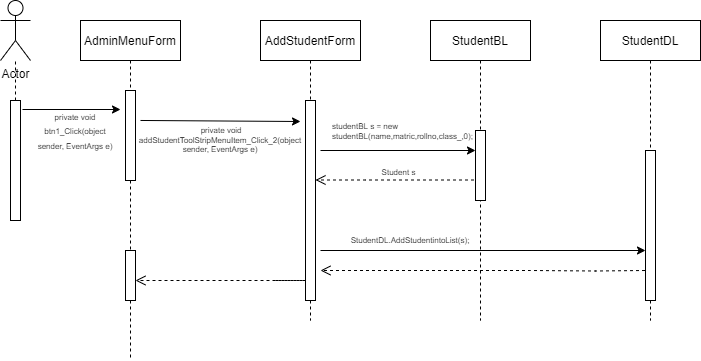

The diagram above was exported from draw.io. Its source (the exported page's mxGraphModel, read from the mxfile embedded in the PNG):
<mxGraphModel dx="868" dy="450" grid="1" gridSize="10" guides="1" tooltips="1" connect="1" arrows="1" fold="1" page="1" pageScale="1" pageWidth="850" pageHeight="1100" math="0" shadow="0">
  <root>
    <mxCell id="0" />
    <mxCell id="1" parent="0" />
    <mxCell id="3nuBFxr9cyL0pnOWT2aG-1" value="AdminMenuForm" style="shape=umlLifeline;perimeter=lifelinePerimeter;container=1;collapsible=0;recursiveResize=0;rounded=0;shadow=0;strokeWidth=1;" parent="1" vertex="1">
      <mxGeometry x="120" y="80" width="100" height="340" as="geometry" />
    </mxCell>
    <mxCell id="3nuBFxr9cyL0pnOWT2aG-2" value="" style="points=[];perimeter=orthogonalPerimeter;rounded=0;shadow=0;strokeWidth=1;" parent="3nuBFxr9cyL0pnOWT2aG-1" vertex="1">
      <mxGeometry x="45" y="70" width="10" height="90" as="geometry" />
    </mxCell>
    <mxCell id="Lc5wTvowb5RGeflgj6XK-6" value="&lt;font style=&quot;font-size: 8px;&quot;&gt;private void btn1_Click(object sender, EventArgs e)&lt;/font&gt;" style="text;html=1;strokeColor=none;fillColor=none;align=center;verticalAlign=middle;whiteSpace=wrap;rounded=0;" vertex="1" parent="3nuBFxr9cyL0pnOWT2aG-1">
      <mxGeometry x="-50" y="95" width="90" height="30" as="geometry" />
    </mxCell>
    <mxCell id="Lc5wTvowb5RGeflgj6XK-20" value="" style="html=1;points=[];perimeter=orthogonalPerimeter;fontSize=8;" vertex="1" parent="3nuBFxr9cyL0pnOWT2aG-1">
      <mxGeometry x="45" y="230" width="10" height="50" as="geometry" />
    </mxCell>
    <mxCell id="3nuBFxr9cyL0pnOWT2aG-5" value="AddStudentForm" style="shape=umlLifeline;perimeter=lifelinePerimeter;container=1;collapsible=0;recursiveResize=0;rounded=0;shadow=0;strokeWidth=1;" parent="1" vertex="1">
      <mxGeometry x="300" y="80" width="100" height="300" as="geometry" />
    </mxCell>
    <mxCell id="3nuBFxr9cyL0pnOWT2aG-6" value="" style="points=[];perimeter=orthogonalPerimeter;rounded=0;shadow=0;strokeWidth=1;" parent="3nuBFxr9cyL0pnOWT2aG-5" vertex="1">
      <mxGeometry x="45" y="80" width="10" height="200" as="geometry" />
    </mxCell>
    <mxCell id="Lc5wTvowb5RGeflgj6XK-18" value="Student s" style="html=1;verticalAlign=bottom;endArrow=open;dashed=1;endSize=8;rounded=0;fontSize=8;" edge="1" parent="3nuBFxr9cyL0pnOWT2aG-5" source="Lc5wTvowb5RGeflgj6XK-9">
      <mxGeometry relative="1" as="geometry">
        <mxPoint x="135" y="159.5" as="sourcePoint" />
        <mxPoint x="55" y="159.5" as="targetPoint" />
        <Array as="points">
          <mxPoint x="105" y="159.5" />
        </Array>
      </mxGeometry>
    </mxCell>
    <mxCell id="3nuBFxr9cyL0pnOWT2aG-4" value="" style="points=[];perimeter=orthogonalPerimeter;rounded=0;shadow=0;strokeWidth=1;" parent="1" vertex="1">
      <mxGeometry x="220" y="205" height="80" as="geometry" />
    </mxCell>
    <mxCell id="Lc5wTvowb5RGeflgj6XK-1" value="Actor" style="shape=umlActor;verticalLabelPosition=bottom;verticalAlign=top;html=1;outlineConnect=0;" vertex="1" parent="1">
      <mxGeometry x="40" y="60" width="30" height="60" as="geometry" />
    </mxCell>
    <mxCell id="Lc5wTvowb5RGeflgj6XK-2" value="" style="points=[];perimeter=orthogonalPerimeter;rounded=0;shadow=0;strokeWidth=1;" vertex="1" parent="1">
      <mxGeometry x="50" y="160" width="10" height="120" as="geometry" />
    </mxCell>
    <mxCell id="Lc5wTvowb5RGeflgj6XK-4" value="" style="endArrow=none;dashed=1;html=1;rounded=0;" edge="1" parent="1" source="Lc5wTvowb5RGeflgj6XK-2" target="Lc5wTvowb5RGeflgj6XK-1">
      <mxGeometry width="50" height="50" relative="1" as="geometry">
        <mxPoint x="400" y="260" as="sourcePoint" />
        <mxPoint x="450" y="210" as="targetPoint" />
      </mxGeometry>
    </mxCell>
    <mxCell id="Lc5wTvowb5RGeflgj6XK-5" value="" style="endArrow=classic;html=1;rounded=0;exitX=1.2;exitY=0.075;exitDx=0;exitDy=0;exitPerimeter=0;" edge="1" parent="1" source="Lc5wTvowb5RGeflgj6XK-2">
      <mxGeometry width="50" height="50" relative="1" as="geometry">
        <mxPoint x="400" y="260" as="sourcePoint" />
        <mxPoint x="160" y="169" as="targetPoint" />
      </mxGeometry>
    </mxCell>
    <mxCell id="Lc5wTvowb5RGeflgj6XK-7" value="" style="endArrow=classic;html=1;rounded=0;fontSize=8;exitX=1.5;exitY=0.333;exitDx=0;exitDy=0;exitPerimeter=0;" edge="1" parent="1" source="3nuBFxr9cyL0pnOWT2aG-2">
      <mxGeometry width="50" height="50" relative="1" as="geometry">
        <mxPoint x="400" y="240" as="sourcePoint" />
        <mxPoint x="340" y="181" as="targetPoint" />
      </mxGeometry>
    </mxCell>
    <mxCell id="Lc5wTvowb5RGeflgj6XK-8" value="&amp;nbsp;private void addStudentToolStripMenuItem_Click_2(object sender, EventArgs e)" style="text;html=1;strokeColor=none;fillColor=none;align=center;verticalAlign=middle;whiteSpace=wrap;rounded=0;fontSize=8;" vertex="1" parent="1">
      <mxGeometry x="210" y="190" width="100" height="20" as="geometry" />
    </mxCell>
    <mxCell id="Lc5wTvowb5RGeflgj6XK-9" value="StudentBL" style="shape=umlLifeline;perimeter=lifelinePerimeter;container=1;collapsible=0;recursiveResize=0;rounded=0;shadow=0;strokeWidth=1;" vertex="1" parent="1">
      <mxGeometry x="470" y="80" width="100" height="300" as="geometry" />
    </mxCell>
    <mxCell id="Lc5wTvowb5RGeflgj6XK-10" value="" style="points=[];perimeter=orthogonalPerimeter;rounded=0;shadow=0;strokeWidth=1;" vertex="1" parent="Lc5wTvowb5RGeflgj6XK-9">
      <mxGeometry x="45" y="110" width="10" height="70" as="geometry" />
    </mxCell>
    <mxCell id="Lc5wTvowb5RGeflgj6XK-11" value="" style="endArrow=classic;html=1;rounded=0;" edge="1" parent="Lc5wTvowb5RGeflgj6XK-9">
      <mxGeometry width="50" height="50" relative="1" as="geometry">
        <mxPoint x="-110" y="130" as="sourcePoint" />
        <mxPoint x="45" y="130" as="targetPoint" />
      </mxGeometry>
    </mxCell>
    <mxCell id="Lc5wTvowb5RGeflgj6XK-12" value="studentBL s = new studentBL(name,matric,rollno,class_,0);" style="text;whiteSpace=wrap;html=1;fontSize=8;" vertex="1" parent="1">
      <mxGeometry x="370" y="175" width="121" height="30" as="geometry" />
    </mxCell>
    <mxCell id="Lc5wTvowb5RGeflgj6XK-13" value="StudentDL" style="shape=umlLifeline;perimeter=lifelinePerimeter;container=1;collapsible=0;recursiveResize=0;rounded=0;shadow=0;strokeWidth=1;" vertex="1" parent="1">
      <mxGeometry x="640" y="80" width="100" height="300" as="geometry" />
    </mxCell>
    <mxCell id="Lc5wTvowb5RGeflgj6XK-14" value="" style="points=[];perimeter=orthogonalPerimeter;rounded=0;shadow=0;strokeWidth=1;" vertex="1" parent="Lc5wTvowb5RGeflgj6XK-13">
      <mxGeometry x="45" y="130" width="10" height="150" as="geometry" />
    </mxCell>
    <mxCell id="Lc5wTvowb5RGeflgj6XK-16" value="StudentDL.AddStudentintoList(s);" style="text;html=1;strokeColor=none;fillColor=none;align=center;verticalAlign=middle;whiteSpace=wrap;rounded=0;fontSize=8;" vertex="1" parent="1">
      <mxGeometry x="420" y="285" width="60" height="30" as="geometry" />
    </mxCell>
    <mxCell id="Lc5wTvowb5RGeflgj6XK-15" value="" style="endArrow=classic;html=1;rounded=0;" edge="1" parent="1">
      <mxGeometry width="50" height="50" relative="1" as="geometry">
        <mxPoint x="360" y="310" as="sourcePoint" />
        <mxPoint x="685" y="310" as="targetPoint" />
      </mxGeometry>
    </mxCell>
    <mxCell id="Lc5wTvowb5RGeflgj6XK-21" value="" style="html=1;verticalAlign=bottom;endArrow=open;dashed=1;endSize=8;rounded=0;fontSize=8;" edge="1" parent="1">
      <mxGeometry relative="1" as="geometry">
        <mxPoint x="684.5" y="330" as="sourcePoint" />
        <mxPoint x="360" y="330" as="targetPoint" />
        <Array as="points">
          <mxPoint x="635" y="330.5" />
          <mxPoint x="570" y="330" />
        </Array>
      </mxGeometry>
    </mxCell>
    <mxCell id="Lc5wTvowb5RGeflgj6XK-22" value="" style="html=1;verticalAlign=bottom;endArrow=open;dashed=1;endSize=8;rounded=0;fontSize=8;" edge="1" parent="1">
      <mxGeometry relative="1" as="geometry">
        <mxPoint x="315" y="340" as="sourcePoint" />
        <mxPoint x="175" y="340" as="targetPoint" />
        <Array as="points">
          <mxPoint x="345" y="340" />
        </Array>
      </mxGeometry>
    </mxCell>
  </root>
</mxGraphModel>